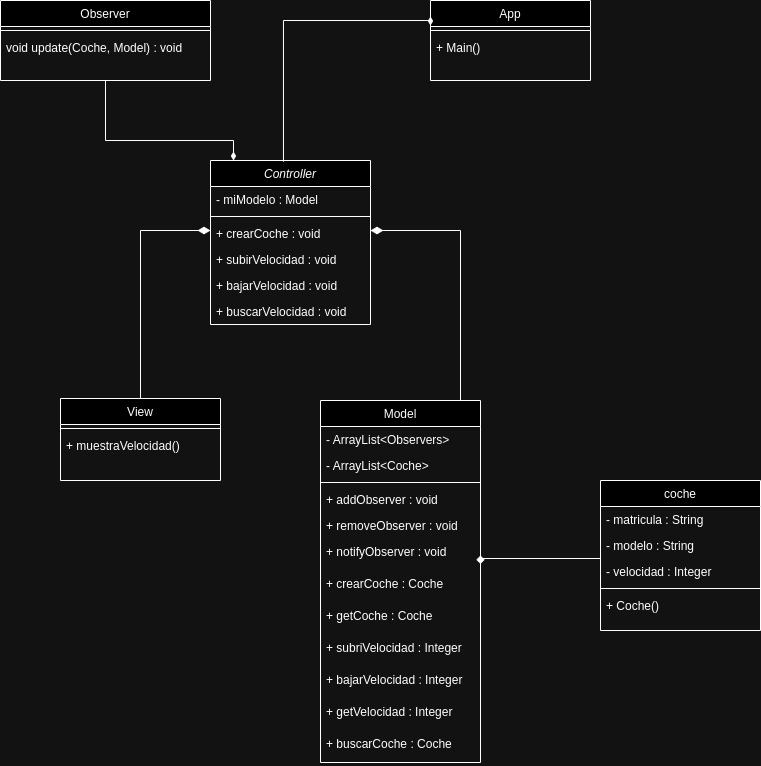

The diagram above was exported from draw.io. Its source (the exported page's mxGraphModel, read from the mxfile embedded in the PNG):
<mxGraphModel dx="1434" dy="776" grid="1" gridSize="10" guides="1" tooltips="1" connect="1" arrows="1" fold="1" page="1" pageScale="1" pageWidth="827" pageHeight="1169" math="0" shadow="0">
  <root>
    <mxCell id="WIyWlLk6GJQsqaUBKTNV-0" />
    <mxCell id="WIyWlLk6GJQsqaUBKTNV-1" parent="WIyWlLk6GJQsqaUBKTNV-0" />
    <mxCell id="zkfFHV4jXpPFQw0GAbJ--0" value="Controller" style="swimlane;fontStyle=2;align=center;verticalAlign=top;childLayout=stackLayout;horizontal=1;startSize=26;horizontalStack=0;resizeParent=1;resizeLast=0;collapsible=1;marginBottom=0;rounded=0;shadow=0;strokeWidth=1;" parent="WIyWlLk6GJQsqaUBKTNV-1" vertex="1">
      <mxGeometry x="240" y="190" width="160" height="164" as="geometry">
        <mxRectangle x="230" y="140" width="160" height="26" as="alternateBounds" />
      </mxGeometry>
    </mxCell>
    <mxCell id="zkfFHV4jXpPFQw0GAbJ--1" value="- miModelo : Model" style="text;align=left;verticalAlign=top;spacingLeft=4;spacingRight=4;overflow=hidden;rotatable=0;points=[[0,0.5],[1,0.5]];portConstraint=eastwest;" parent="zkfFHV4jXpPFQw0GAbJ--0" vertex="1">
      <mxGeometry y="26" width="160" height="26" as="geometry" />
    </mxCell>
    <mxCell id="zkfFHV4jXpPFQw0GAbJ--4" value="" style="line;html=1;strokeWidth=1;align=left;verticalAlign=middle;spacingTop=-1;spacingLeft=3;spacingRight=3;rotatable=0;labelPosition=right;points=[];portConstraint=eastwest;" parent="zkfFHV4jXpPFQw0GAbJ--0" vertex="1">
      <mxGeometry y="52" width="160" height="8" as="geometry" />
    </mxCell>
    <mxCell id="zkfFHV4jXpPFQw0GAbJ--5" value="+ crearCoche : void" style="text;align=left;verticalAlign=top;spacingLeft=4;spacingRight=4;overflow=hidden;rotatable=0;points=[[0,0.5],[1,0.5]];portConstraint=eastwest;" parent="zkfFHV4jXpPFQw0GAbJ--0" vertex="1">
      <mxGeometry y="60" width="160" height="26" as="geometry" />
    </mxCell>
    <mxCell id="zkfFHV4jXpPFQw0GAbJ--2" value="+ subirVelocidad : void" style="text;align=left;verticalAlign=top;spacingLeft=4;spacingRight=4;overflow=hidden;rotatable=0;points=[[0,0.5],[1,0.5]];portConstraint=eastwest;rounded=0;shadow=0;html=0;" parent="zkfFHV4jXpPFQw0GAbJ--0" vertex="1">
      <mxGeometry y="86" width="160" height="26" as="geometry" />
    </mxCell>
    <mxCell id="SVrJpYpf6yixkmAlH7Bp-17" value="+ bajarVelocidad : void" style="text;align=left;verticalAlign=top;spacingLeft=4;spacingRight=4;overflow=hidden;rotatable=0;points=[[0,0.5],[1,0.5]];portConstraint=eastwest;rounded=0;shadow=0;html=0;" vertex="1" parent="zkfFHV4jXpPFQw0GAbJ--0">
      <mxGeometry y="112" width="160" height="26" as="geometry" />
    </mxCell>
    <mxCell id="SVrJpYpf6yixkmAlH7Bp-18" value="+ buscarVelocidad : void" style="text;align=left;verticalAlign=top;spacingLeft=4;spacingRight=4;overflow=hidden;rotatable=0;points=[[0,0.5],[1,0.5]];portConstraint=eastwest;rounded=0;shadow=0;html=0;" vertex="1" parent="zkfFHV4jXpPFQw0GAbJ--0">
      <mxGeometry y="138" width="160" height="26" as="geometry" />
    </mxCell>
    <mxCell id="zkfFHV4jXpPFQw0GAbJ--6" value="View" style="swimlane;fontStyle=0;align=center;verticalAlign=top;childLayout=stackLayout;horizontal=1;startSize=26;horizontalStack=0;resizeParent=1;resizeLast=0;collapsible=1;marginBottom=0;rounded=0;shadow=0;strokeWidth=1;" parent="WIyWlLk6GJQsqaUBKTNV-1" vertex="1">
      <mxGeometry x="90" y="428" width="160" height="82" as="geometry">
        <mxRectangle x="130" y="380" width="160" height="26" as="alternateBounds" />
      </mxGeometry>
    </mxCell>
    <mxCell id="zkfFHV4jXpPFQw0GAbJ--9" value="" style="line;html=1;strokeWidth=1;align=left;verticalAlign=middle;spacingTop=-1;spacingLeft=3;spacingRight=3;rotatable=0;labelPosition=right;points=[];portConstraint=eastwest;" parent="zkfFHV4jXpPFQw0GAbJ--6" vertex="1">
      <mxGeometry y="26" width="160" height="8" as="geometry" />
    </mxCell>
    <mxCell id="zkfFHV4jXpPFQw0GAbJ--11" value="+ muestraVelocidad()" style="text;align=left;verticalAlign=top;spacingLeft=4;spacingRight=4;overflow=hidden;rotatable=0;points=[[0,0.5],[1,0.5]];portConstraint=eastwest;" parent="zkfFHV4jXpPFQw0GAbJ--6" vertex="1">
      <mxGeometry y="34" width="160" height="26" as="geometry" />
    </mxCell>
    <mxCell id="zkfFHV4jXpPFQw0GAbJ--12" value="" style="endArrow=diamondThin;endSize=10;endFill=1;shadow=0;strokeWidth=1;rounded=0;curved=0;edgeStyle=elbowEdgeStyle;elbow=vertical;" parent="WIyWlLk6GJQsqaUBKTNV-1" source="zkfFHV4jXpPFQw0GAbJ--6" target="zkfFHV4jXpPFQw0GAbJ--0" edge="1">
      <mxGeometry width="160" relative="1" as="geometry">
        <mxPoint x="160" y="420" as="sourcePoint" />
        <mxPoint x="220" y="273" as="targetPoint" />
        <Array as="points">
          <mxPoint x="170" y="260" />
        </Array>
      </mxGeometry>
    </mxCell>
    <mxCell id="zkfFHV4jXpPFQw0GAbJ--13" value="Model" style="swimlane;fontStyle=0;align=center;verticalAlign=top;childLayout=stackLayout;horizontal=1;startSize=26;horizontalStack=0;resizeParent=1;resizeLast=0;collapsible=1;marginBottom=0;rounded=0;shadow=0;strokeWidth=1;" parent="WIyWlLk6GJQsqaUBKTNV-1" vertex="1">
      <mxGeometry x="350" y="430" width="160" height="362" as="geometry">
        <mxRectangle x="340" y="380" width="170" height="26" as="alternateBounds" />
      </mxGeometry>
    </mxCell>
    <mxCell id="zkfFHV4jXpPFQw0GAbJ--14" value="- ArrayList&lt;Observers&gt; " style="text;align=left;verticalAlign=top;spacingLeft=4;spacingRight=4;overflow=hidden;rotatable=0;points=[[0,0.5],[1,0.5]];portConstraint=eastwest;" parent="zkfFHV4jXpPFQw0GAbJ--13" vertex="1">
      <mxGeometry y="26" width="160" height="26" as="geometry" />
    </mxCell>
    <mxCell id="zkfFHV4jXpPFQw0GAbJ--21" value="- ArrayList&lt;Coche&gt;" style="text;align=left;verticalAlign=top;spacingLeft=4;spacingRight=4;overflow=hidden;rotatable=0;points=[[0,0.5],[1,0.5]];portConstraint=eastwest;rounded=0;shadow=0;html=0;" parent="zkfFHV4jXpPFQw0GAbJ--13" vertex="1">
      <mxGeometry y="52" width="160" height="26" as="geometry" />
    </mxCell>
    <mxCell id="zkfFHV4jXpPFQw0GAbJ--15" value="" style="line;html=1;strokeWidth=1;align=left;verticalAlign=middle;spacingTop=-1;spacingLeft=3;spacingRight=3;rotatable=0;labelPosition=right;points=[];portConstraint=eastwest;" parent="zkfFHV4jXpPFQw0GAbJ--13" vertex="1">
      <mxGeometry y="78" width="160" height="8" as="geometry" />
    </mxCell>
    <mxCell id="zkfFHV4jXpPFQw0GAbJ--20" value="+ addObserver : void" style="text;align=left;verticalAlign=top;spacingLeft=4;spacingRight=4;overflow=hidden;rotatable=0;points=[[0,0.5],[1,0.5]];portConstraint=eastwest;rounded=0;shadow=0;html=0;" parent="zkfFHV4jXpPFQw0GAbJ--13" vertex="1">
      <mxGeometry y="86" width="160" height="26" as="geometry" />
    </mxCell>
    <mxCell id="zkfFHV4jXpPFQw0GAbJ--19" value="+ removeObserver : void" style="text;align=left;verticalAlign=top;spacingLeft=4;spacingRight=4;overflow=hidden;rotatable=0;points=[[0,0.5],[1,0.5]];portConstraint=eastwest;rounded=0;shadow=0;html=0;" parent="zkfFHV4jXpPFQw0GAbJ--13" vertex="1">
      <mxGeometry y="112" width="160" height="26" as="geometry" />
    </mxCell>
    <mxCell id="zkfFHV4jXpPFQw0GAbJ--22" value="+ notifyObserver : void" style="text;align=left;verticalAlign=top;spacingLeft=4;spacingRight=4;overflow=hidden;rotatable=0;points=[[0,0.5],[1,0.5]];portConstraint=eastwest;rounded=0;shadow=0;html=0;" parent="zkfFHV4jXpPFQw0GAbJ--13" vertex="1">
      <mxGeometry y="138" width="160" height="32" as="geometry" />
    </mxCell>
    <mxCell id="SVrJpYpf6yixkmAlH7Bp-11" value="+ crearCoche : Coche" style="text;align=left;verticalAlign=top;spacingLeft=4;spacingRight=4;overflow=hidden;rotatable=0;points=[[0,0.5],[1,0.5]];portConstraint=eastwest;rounded=0;shadow=0;html=0;" vertex="1" parent="zkfFHV4jXpPFQw0GAbJ--13">
      <mxGeometry y="170" width="160" height="32" as="geometry" />
    </mxCell>
    <mxCell id="SVrJpYpf6yixkmAlH7Bp-12" value="+ getCoche : Coche" style="text;align=left;verticalAlign=top;spacingLeft=4;spacingRight=4;overflow=hidden;rotatable=0;points=[[0,0.5],[1,0.5]];portConstraint=eastwest;rounded=0;shadow=0;html=0;" vertex="1" parent="zkfFHV4jXpPFQw0GAbJ--13">
      <mxGeometry y="202" width="160" height="32" as="geometry" />
    </mxCell>
    <mxCell id="SVrJpYpf6yixkmAlH7Bp-13" value="+ subriVelocidad : Integer" style="text;align=left;verticalAlign=top;spacingLeft=4;spacingRight=4;overflow=hidden;rotatable=0;points=[[0,0.5],[1,0.5]];portConstraint=eastwest;rounded=0;shadow=0;html=0;" vertex="1" parent="zkfFHV4jXpPFQw0GAbJ--13">
      <mxGeometry y="234" width="160" height="32" as="geometry" />
    </mxCell>
    <mxCell id="SVrJpYpf6yixkmAlH7Bp-14" value="+ bajarVelocidad : Integer" style="text;align=left;verticalAlign=top;spacingLeft=4;spacingRight=4;overflow=hidden;rotatable=0;points=[[0,0.5],[1,0.5]];portConstraint=eastwest;rounded=0;shadow=0;html=0;" vertex="1" parent="zkfFHV4jXpPFQw0GAbJ--13">
      <mxGeometry y="266" width="160" height="32" as="geometry" />
    </mxCell>
    <mxCell id="SVrJpYpf6yixkmAlH7Bp-15" value="+ getVelocidad : Integer" style="text;align=left;verticalAlign=top;spacingLeft=4;spacingRight=4;overflow=hidden;rotatable=0;points=[[0,0.5],[1,0.5]];portConstraint=eastwest;rounded=0;shadow=0;html=0;" vertex="1" parent="zkfFHV4jXpPFQw0GAbJ--13">
      <mxGeometry y="298" width="160" height="32" as="geometry" />
    </mxCell>
    <mxCell id="SVrJpYpf6yixkmAlH7Bp-16" value="+ buscarCoche : Coche" style="text;align=left;verticalAlign=top;spacingLeft=4;spacingRight=4;overflow=hidden;rotatable=0;points=[[0,0.5],[1,0.5]];portConstraint=eastwest;rounded=0;shadow=0;html=0;" vertex="1" parent="zkfFHV4jXpPFQw0GAbJ--13">
      <mxGeometry y="330" width="160" height="32" as="geometry" />
    </mxCell>
    <mxCell id="zkfFHV4jXpPFQw0GAbJ--16" value="" style="endArrow=diamondThin;endSize=10;endFill=1;shadow=0;strokeWidth=1;rounded=0;curved=0;edgeStyle=elbowEdgeStyle;elbow=vertical;" parent="WIyWlLk6GJQsqaUBKTNV-1" source="zkfFHV4jXpPFQw0GAbJ--13" target="zkfFHV4jXpPFQw0GAbJ--0" edge="1">
      <mxGeometry width="160" relative="1" as="geometry">
        <mxPoint x="230" y="443" as="sourcePoint" />
        <mxPoint x="330" y="341" as="targetPoint" />
        <Array as="points">
          <mxPoint x="490" y="260" />
        </Array>
      </mxGeometry>
    </mxCell>
    <mxCell id="zkfFHV4jXpPFQw0GAbJ--17" value="coche" style="swimlane;fontStyle=0;align=center;verticalAlign=top;childLayout=stackLayout;horizontal=1;startSize=26;horizontalStack=0;resizeParent=1;resizeLast=0;collapsible=1;marginBottom=0;rounded=0;shadow=0;strokeWidth=1;" parent="WIyWlLk6GJQsqaUBKTNV-1" vertex="1">
      <mxGeometry x="630" y="510" width="160" height="150" as="geometry">
        <mxRectangle x="550" y="140" width="160" height="26" as="alternateBounds" />
      </mxGeometry>
    </mxCell>
    <mxCell id="zkfFHV4jXpPFQw0GAbJ--18" value="- matricula : String" style="text;align=left;verticalAlign=top;spacingLeft=4;spacingRight=4;overflow=hidden;rotatable=0;points=[[0,0.5],[1,0.5]];portConstraint=eastwest;" parent="zkfFHV4jXpPFQw0GAbJ--17" vertex="1">
      <mxGeometry y="26" width="160" height="26" as="geometry" />
    </mxCell>
    <mxCell id="SVrJpYpf6yixkmAlH7Bp-10" value="- modelo : String" style="text;align=left;verticalAlign=top;spacingLeft=4;spacingRight=4;overflow=hidden;rotatable=0;points=[[0,0.5],[1,0.5]];portConstraint=eastwest;rounded=0;shadow=0;html=0;" vertex="1" parent="zkfFHV4jXpPFQw0GAbJ--17">
      <mxGeometry y="52" width="160" height="26" as="geometry" />
    </mxCell>
    <mxCell id="SVrJpYpf6yixkmAlH7Bp-9" value="- velocidad : Integer" style="text;align=left;verticalAlign=top;spacingLeft=4;spacingRight=4;overflow=hidden;rotatable=0;points=[[0,0.5],[1,0.5]];portConstraint=eastwest;rounded=0;shadow=0;html=0;" vertex="1" parent="zkfFHV4jXpPFQw0GAbJ--17">
      <mxGeometry y="78" width="160" height="26" as="geometry" />
    </mxCell>
    <mxCell id="zkfFHV4jXpPFQw0GAbJ--23" value="" style="line;html=1;strokeWidth=1;align=left;verticalAlign=middle;spacingTop=-1;spacingLeft=3;spacingRight=3;rotatable=0;labelPosition=right;points=[];portConstraint=eastwest;" parent="zkfFHV4jXpPFQw0GAbJ--17" vertex="1">
      <mxGeometry y="104" width="160" height="8" as="geometry" />
    </mxCell>
    <mxCell id="zkfFHV4jXpPFQw0GAbJ--24" value="+ Coche() " style="text;align=left;verticalAlign=top;spacingLeft=4;spacingRight=4;overflow=hidden;rotatable=0;points=[[0,0.5],[1,0.5]];portConstraint=eastwest;" parent="zkfFHV4jXpPFQw0GAbJ--17" vertex="1">
      <mxGeometry y="112" width="160" height="26" as="geometry" />
    </mxCell>
    <mxCell id="zkfFHV4jXpPFQw0GAbJ--26" value="" style="endArrow=none;shadow=0;strokeWidth=1;rounded=0;curved=0;endFill=0;edgeStyle=elbowEdgeStyle;elbow=vertical;startArrow=diamond;startFill=1;" parent="WIyWlLk6GJQsqaUBKTNV-1" edge="1">
      <mxGeometry x="0.5" y="41" relative="1" as="geometry">
        <mxPoint x="510" y="585" as="sourcePoint" />
        <mxPoint x="630" y="590" as="targetPoint" />
        <mxPoint x="-40" y="32" as="offset" />
      </mxGeometry>
    </mxCell>
    <mxCell id="SVrJpYpf6yixkmAlH7Bp-1" value="App" style="swimlane;fontStyle=0;align=center;verticalAlign=top;childLayout=stackLayout;horizontal=1;startSize=26;horizontalStack=0;resizeParent=1;resizeLast=0;collapsible=1;marginBottom=0;rounded=0;shadow=0;strokeWidth=1;" vertex="1" parent="WIyWlLk6GJQsqaUBKTNV-1">
      <mxGeometry x="460" y="30" width="160" height="80" as="geometry">
        <mxRectangle x="130" y="380" width="160" height="26" as="alternateBounds" />
      </mxGeometry>
    </mxCell>
    <mxCell id="SVrJpYpf6yixkmAlH7Bp-4" value="" style="line;html=1;strokeWidth=1;align=left;verticalAlign=middle;spacingTop=-1;spacingLeft=3;spacingRight=3;rotatable=0;labelPosition=right;points=[];portConstraint=eastwest;" vertex="1" parent="SVrJpYpf6yixkmAlH7Bp-1">
      <mxGeometry y="26" width="160" height="8" as="geometry" />
    </mxCell>
    <mxCell id="SVrJpYpf6yixkmAlH7Bp-6" value="+ Main()" style="text;align=left;verticalAlign=top;spacingLeft=4;spacingRight=4;overflow=hidden;rotatable=0;points=[[0,0.5],[1,0.5]];portConstraint=eastwest;" vertex="1" parent="SVrJpYpf6yixkmAlH7Bp-1">
      <mxGeometry y="34" width="160" height="26" as="geometry" />
    </mxCell>
    <mxCell id="SVrJpYpf6yixkmAlH7Bp-8" value="" style="endArrow=diamondThin;shadow=0;strokeWidth=1;rounded=0;curved=0;endFill=1;edgeStyle=elbowEdgeStyle;elbow=vertical;startArrow=none;startFill=0;exitX=0.456;exitY=0.007;exitDx=0;exitDy=0;exitPerimeter=0;" edge="1" parent="WIyWlLk6GJQsqaUBKTNV-1" source="zkfFHV4jXpPFQw0GAbJ--0">
      <mxGeometry x="0.5" y="41" relative="1" as="geometry">
        <mxPoint x="340" y="50" as="sourcePoint" />
        <mxPoint x="460" y="55" as="targetPoint" />
        <mxPoint x="-40" y="32" as="offset" />
        <Array as="points">
          <mxPoint x="350" y="50" />
        </Array>
      </mxGeometry>
    </mxCell>
    <mxCell id="SVrJpYpf6yixkmAlH7Bp-19" value="Observer" style="swimlane;fontStyle=0;align=center;verticalAlign=top;childLayout=stackLayout;horizontal=1;startSize=26;horizontalStack=0;resizeParent=1;resizeLast=0;collapsible=1;marginBottom=0;rounded=0;shadow=0;strokeWidth=1;" vertex="1" parent="WIyWlLk6GJQsqaUBKTNV-1">
      <mxGeometry x="30" y="30" width="210" height="80" as="geometry">
        <mxRectangle x="130" y="380" width="160" height="26" as="alternateBounds" />
      </mxGeometry>
    </mxCell>
    <mxCell id="SVrJpYpf6yixkmAlH7Bp-20" value="" style="line;html=1;strokeWidth=1;align=left;verticalAlign=middle;spacingTop=-1;spacingLeft=3;spacingRight=3;rotatable=0;labelPosition=right;points=[];portConstraint=eastwest;" vertex="1" parent="SVrJpYpf6yixkmAlH7Bp-19">
      <mxGeometry y="26" width="210" height="8" as="geometry" />
    </mxCell>
    <mxCell id="SVrJpYpf6yixkmAlH7Bp-21" value="void update(Coche, Model) : void" style="text;align=left;verticalAlign=top;spacingLeft=4;spacingRight=4;overflow=hidden;rotatable=0;points=[[0,0.5],[1,0.5]];portConstraint=eastwest;" vertex="1" parent="SVrJpYpf6yixkmAlH7Bp-19">
      <mxGeometry y="34" width="210" height="26" as="geometry" />
    </mxCell>
    <mxCell id="SVrJpYpf6yixkmAlH7Bp-22" value="" style="endArrow=none;shadow=0;strokeWidth=1;rounded=0;curved=0;endFill=0;edgeStyle=elbowEdgeStyle;elbow=vertical;startArrow=diamondThin;startFill=1;exitX=0.456;exitY=0.007;exitDx=0;exitDy=0;exitPerimeter=0;entryX=0.5;entryY=1;entryDx=0;entryDy=0;" edge="1" parent="WIyWlLk6GJQsqaUBKTNV-1" target="SVrJpYpf6yixkmAlH7Bp-19">
      <mxGeometry x="0.5" y="41" relative="1" as="geometry">
        <mxPoint x="263" y="190" as="sourcePoint" />
        <mxPoint x="130" y="120" as="targetPoint" />
        <mxPoint x="-40" y="32" as="offset" />
        <Array as="points">
          <mxPoint x="160" y="170" />
        </Array>
      </mxGeometry>
    </mxCell>
  </root>
</mxGraphModel>